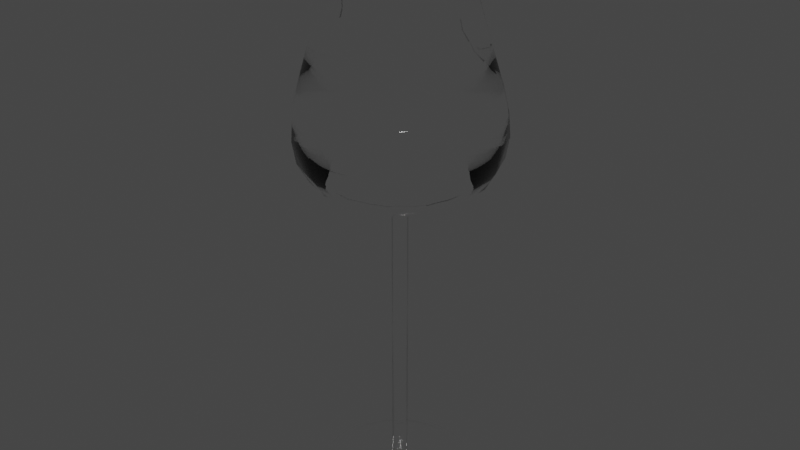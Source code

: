 # Source: glass10.blend  (saved by Blender 2.92.15; exported with 4.5.12 LTS)
import bpy
from mathutils import Matrix  # noqa: F401  (used for matrix-valued properties, if any)

bpy.ops.wm.read_factory_settings(use_empty=True)
scene = bpy.context.scene
scene.name = 'Scene'

# ---- collections
col_collection = bpy.data.collections.new('Collection'); scene.collection.children.link(col_collection)

# ---- materials (node trees are filled in below, after node groups)
mat_glass_007 = bpy.data.materials.new('Glass.007')
mat_glass_007.use_transparent_shadow = False
mat_glass_007.diffuse_color = (1.0, 1.0, 1.0, 1.0)
mat_glass_007.roughness = 0.0

# ---- material node trees
mat_glass_007.use_nodes = True; mat_glass_007.node_tree.nodes.clear()
_N = mat_glass_007.node_tree.nodes; _L = mat_glass_007.node_tree.links
n0 = _N.new('ShaderNodeBsdfPrincipled'); n0.name = 'Principled BSDF'; n0.location = (10, 300)
n0.distribution = 'GGX'
n0.subsurface_method = 'BURLEY'
n0.inputs[0].default_value = (1.0, 1.0, 1.0, 1.0)
n0.inputs[2].default_value = 0.0
n0.inputs[3].default_value = 1.45
n0.inputs[18].default_value = 1.0
n0.inputs[27].default_value = (0.0, 0.0, 0.0, 1.0)
n0.inputs[28].default_value = 1.0
n1 = _N.new('ShaderNodeOutputMaterial'); n1.name = 'Material Output'; n1.location = (300, 300)
n2 = _N.new('ShaderNodeNormalMap'); n2.name = 'Normal Map'; n2.location = (-300, -300)
n2.label = 'Normal/Map'
n2.inputs[0].default_value = 0.0
_L.new(n0.outputs[0], n1.inputs[0])
_L.new(n2.outputs[0], n0.inputs[5])
n1.is_active_output = True

# ---- world
world_world = bpy.data.worlds.new('World'); scene.world = world_world
world_world.use_nodes = True; world_world.node_tree.nodes.clear()
_N = world_world.node_tree.nodes; _L = world_world.node_tree.links
n0 = _N.new('ShaderNodeOutputWorld'); n0.name = 'World Output'; n0.location = (300, 300)
n1 = _N.new('ShaderNodeBackground'); n1.name = 'Background'; n1.location = (10, 300)
n1.inputs[0].default_value = (0.05088, 0.05088, 0.05088, 1.0)
_L.new(n1.outputs[0], n0.inputs[0])
n0.is_active_output = True
world_world.color = (0.05088, 0.05088, 0.05088)
world_world.use_sun_shadow = False
world_world.sun_shadow_jitter_overblur = 0.0

# ---- meshes
me_mesh_003 = bpy.data.meshes.new('Mesh.003')
me_mesh_003.from_pydata([(0.4822, -0.08598, -1.447), (0.8358, -0.1582, -1.333), (1.066, -0.2132, -1.156), (1.192, -0.253, -0.9285), (1.232, -0.2799, -0.6596), (1.205, -0.2961, -0.3597), (1.13, -0.3037, -0.0392), (1.027, -0.3049, 0.2916), (0.9127, -0.3019, 0.6223), (0.8077, -0.2969, 0.9427), (0.7302, -0.2921, 1.242), (0.759, -0.3143, 1.834), (0.7079, -0.2931, 1.683), (0.6996, -0.2897, 1.451), (0.4126, -0.264, -1.447), (0.7117, -0.466, -1.333), (0.9033, -0.6049, -1.156), (1.004, -0.6898, -0.9285), (1.031, -0.73, -0.6596), (0.9999, -0.7346, -0.3597), (0.928, -0.7131, -0.0392), (0.8317, -0.6745, 0.2916), (0.7277, -0.6282, 0.6223), (0.6326, -0.5834, 0.9427), (0.5629, -0.5493, 1.242), (0.5809, -0.5808, 1.834), (0.5418, -0.5417, 1.683), (0.5355, -0.5354, 1.451), (0.2802, -0.4018, -1.447), (0.4791, -0.7029, -1.333), (0.6031, -0.9045, -1.156), (0.6637, -1.022, -0.9285), (0.673, -1.069, -0.6596), (0.6426, -1.061, -0.3597), (0.5845, -1.014, -0.0392), (0.5103, -0.9415, 0.2916), (0.4319, -0.8589, 0.6223), (0.3612, -0.781, 0.9427), (0.3098, -0.7229, 1.242), (0.3144, -0.7589, 1.834), (0.2932, -0.7078, 1.683), (0.2898, -0.6996, 1.451), (0.1051, -0.4784, -1.447), (0.1737, -0.8328, -1.333), (0.211, -1.066, -1.156), (0.2223, -1.198, -0.9285), (0.2127, -1.245, -0.6596), (0.1876, -1.226, -0.3597), (0.152, -1.16, -0.0392), (0.1112, -1.065, 0.2916), (0.07037, -0.9588, 0.6223), (0.03478, -0.8598, 0.9427), (0.009608, -0.7864, 1.242), (6.54e-05, -0.8215, 1.834), (6.096e-05, -0.7661, 1.683), (6.013e-05, -0.7572, 1.451), (-0.08598, -0.4822, -1.447), (-0.1582, -0.8358, -1.333), (-0.2132, -1.066, -1.156), (-0.253, -1.192, -0.9285), (-0.2799, -1.232, -0.6596), (-0.2961, -1.205, -0.3597), (-0.3037, -1.13, -0.0392), (-0.3049, -1.027, 0.2916), (-0.3019, -0.9127, 0.6223), (-0.2969, -0.8077, 0.9427), (-0.2921, -0.7302, 1.242), (-0.3143, -0.759, 1.834), (-0.2931, -0.7078, 1.683), (-0.2897, -0.6996, 1.451), (-0.264, -0.4126, -1.447), (-0.466, -0.7116, -1.333), (-0.6049, -0.9033, -1.156), (-0.6898, -1.004, -0.9285), (-0.73, -1.031, -0.6596), (-0.7346, -0.9999, -0.3597), (-0.7131, -0.928, -0.0392), (-0.6745, -0.8317, 0.2916), (-0.6282, -0.7277, 0.6223), (-0.5834, -0.6326, 0.9427), (-0.5493, -0.5629, 1.242), (-0.5808, -0.5809, 1.834), (-0.5417, -0.5418, 1.683), (-0.5354, -0.5355, 1.451), (-0.4018, -0.2802, -1.447), (-0.7029, -0.4791, -1.333), (-0.9045, -0.6031, -1.156), (-1.022, -0.6637, -0.9285), (-1.069, -0.673, -0.6596), (-1.061, -0.6426, -0.3597), (-1.014, -0.5845, -0.0392), (-0.9415, -0.5103, 0.2916), (-0.8589, -0.4319, 0.6223), (-0.781, -0.3612, 0.9427), (-0.7229, -0.3098, 1.242), (-0.7589, -0.3144, 1.834), (-0.7078, -0.2932, 1.683), (-0.6996, -0.2898, 1.451), (-0.4784, -0.1051, -1.447), (-0.8328, -0.1737, -1.333), (-1.066, -0.211, -1.156), (-1.198, -0.2223, -0.9285), (-1.245, -0.2127, -0.6596), (-1.226, -0.1876, -0.3597), (-1.16, -0.152, -0.0392), (-1.065, -0.1112, 0.2916), (-0.9588, -0.07037, 0.6223), (-0.8598, -0.03478, 0.9427), (-0.7864, -0.009606, 1.242), (-0.8215, -6.336e-05, 1.834), (-0.7661, -5.893e-05, 1.683), (-0.7572, -5.811e-05, 1.451), (-0.4822, 0.08598, -1.447), (-0.8358, 0.1582, -1.333), (-1.066, 0.2132, -1.156), (-1.192, 0.253, -0.9285), (-1.232, 0.2799, -0.6596), (-1.205, 0.2961, -0.3597), (-1.13, 0.3037, -0.0392), (-1.027, 0.3049, 0.2916), (-0.9127, 0.3019, 0.6223), (-0.8077, 0.2969, 0.9427), (-0.7302, 0.2921, 1.242), (-0.759, 0.3143, 1.834), (-0.7078, 0.2931, 1.683), (-0.6996, 0.2897, 1.451), (-0.4126, 0.264, -1.447), (-0.7116, 0.466, -1.333), (-0.9033, 0.6049, -1.156), (-1.004, 0.6898, -0.9285), (-1.031, 0.73, -0.6596), (-0.9999, 0.7346, -0.3597), (-0.928, 0.7131, -0.0392), (-0.8317, 0.6745, 0.2916), (-0.7277, 0.6282, 0.6223), (-0.6326, 0.5834, 0.9427), (-0.5629, 0.5493, 1.242), (-0.5809, 0.5808, 1.834), (-0.5418, 0.5417, 1.683), (-0.5355, 0.5354, 1.451), (-0.2802, 0.4018, -1.447), (-0.4791, 0.7029, -1.333), (-0.6031, 0.9045, -1.156), (-0.6637, 1.022, -0.9285), (-0.673, 1.069, -0.6596), (-0.6426, 1.061, -0.3597), (-0.5845, 1.014, -0.0392), (-0.5103, 0.9415, 0.2916), (-0.4319, 0.8589, 0.6223), (-0.3612, 0.781, 0.9427), (-0.3098, 0.7229, 1.242), (-0.3144, 0.7589, 1.834), (-0.2932, 0.7078, 1.683), (-0.2898, 0.6996, 1.451), (-0.1051, 0.4784, -1.447), (-0.1737, 0.8328, -1.333), (-0.211, 1.066, -1.156), (-0.2223, 1.198, -0.9285), (-0.2127, 1.245, -0.6596), (-0.1876, 1.227, -0.3597), (-0.152, 1.16, -0.0392), (-0.1112, 1.065, 0.2916), (-0.07037, 0.9588, 0.6223), (-0.03478, 0.8598, 0.9427), (-0.009607, 0.7864, 1.242), (-6.353e-05, 0.8215, 1.834), (-5.913e-05, 0.7661, 1.683), (-5.83e-05, 0.7572, 1.451), (0.08598, 0.4822, -1.447), (0.1582, 0.8358, -1.333), (0.2132, 1.066, -1.156), (0.253, 1.192, -0.9285), (0.2799, 1.232, -0.6596), (0.2961, 1.205, -0.3597), (0.3037, 1.13, -0.0392), (0.3049, 1.027, 0.2916), (0.3019, 0.9127, 0.6223), (0.2969, 0.8077, 0.9427), (0.2921, 0.7302, 1.242), (0.3143, 0.759, 1.834), (0.2931, 0.7079, 1.683), (0.2897, 0.6996, 1.451), (-0.01056, -0.01048, -1.489), (0.264, 0.4126, -1.447), (0.466, 0.7117, -1.333), (0.6049, 0.9033, -1.156), (0.6898, 1.004, -0.9285), (0.73, 1.031, -0.6596), (0.7346, 0.9999, -0.3597), (0.7131, 0.928, -0.0392), (0.6745, 0.8317, 0.2916), (0.6282, 0.7277, 0.6223), (0.5834, 0.6326, 0.9427), (0.5493, 0.5629, 1.242), (0.5808, 0.5809, 1.834), (0.5417, 0.5418, 1.683), (0.5354, 0.5355, 1.451), (0.4018, 0.2802, -1.447), (0.7029, 0.4791, -1.333), (0.9045, 0.6031, -1.156), (1.022, 0.6637, -0.9286), (1.069, 0.673, -0.6596), (1.061, 0.6426, -0.3597), (1.014, 0.5845, -0.0392), (0.9415, 0.5103, 0.2916), (0.8589, 0.4319, 0.6223), (0.781, 0.3612, 0.9427), (0.7229, 0.3098, 1.242), (0.7589, 0.3144, 1.834), (0.7078, 0.2932, 1.683), (0.6996, 0.2898, 1.451), (0.4784, 0.1051, -1.447), (0.8328, 0.1737, -1.333), (1.066, 0.211, -1.156), (1.198, 0.2223, -0.9286), (1.245, 0.2127, -0.6596), (1.227, 0.1876, -0.3597), (1.16, 0.152, -0.0392), (1.065, 0.1112, 0.2916), (0.9588, 0.07037, 0.6223), (0.8598, 0.03478, 0.9427), (0.7864, 0.009608, 1.242), (0.8215, 6.533e-05, 1.834), (0.7661, 6.091e-05, 1.683), (0.7572, 6.011e-05, 1.451), (0.659, -0.1221, -1.39), (0.9509, -0.1857, -1.244), (1.129, -0.2331, -1.042), (1.212, -0.2665, -0.7941), (1.218, -0.288, -0.5096), (1.168, -0.2999, -0.1994), (1.078, -0.3043, 0.1262), (0.9696, -0.3034, 0.4569), (0.8602, -0.2994, 0.7825), (0.7689, -0.2945, 1.093), (0.5621, -0.365, -1.39), (0.8075, -0.5355, -1.244), (0.9537, -0.6474, -1.042), (1.017, -0.7099, -0.7941), (1.015, -0.7323, -0.5096), (0.9639, -0.7239, -0.1994), (0.8799, -0.6938, 0.1262), (0.7797, -0.6514, 0.4569), (0.6801, -0.6058, 0.7825), (0.5977, -0.5663, 1.093), (1.102, -0.5154, -0.3597), (1.131, -0.5049, -0.6596), (0.6176, -0.4126, 1.451), (0.6699, -0.4476, 1.834), (1.029, -0.5084, -0.0392), (0.9291, -0.4897, 0.2916), (0.4474, -0.175, -1.447), (0.8202, -0.465, 0.6223), (0.7737, -0.3121, -1.333), (0.7201, -0.4401, 0.9427), (0.9847, -0.409, -1.156), (0.6248, -0.4174, 1.683), (0.6465, -0.4207, 1.242), (1.098, -0.4714, -0.9285), (0.3797, -0.5523, -1.39), (0.5411, -0.8037, -1.244), (0.6334, -0.963, -1.042), (0.6684, -1.045, -0.7941), (0.6578, -1.065, -0.5096), (0.6136, -1.038, -0.1994), (0.5474, -0.9777, 0.1262), (0.4711, -0.9002, 0.4569), (0.3965, -0.82, 0.7825), (0.3355, -0.752, 1.093), (0.3464, -0.3329, -1.447), (0.5798, -0.7435, 0.6223), (0.671, -0.808, 0.2916), (0.5954, -0.5845, -1.333), (0.4969, -0.6822, 0.9427), (0.7532, -0.7547, -1.156), (0.4175, -0.6248, 1.683), (0.4363, -0.6361, 1.242), (0.8339, -0.8557, -0.9285), (0.8519, -0.8994, -0.6596), (0.4127, -0.6175, 1.451), (0.8213, -0.898, -0.3597), (0.4477, -0.6699, 1.834), (0.7562, -0.8635, -0.0392), (0.1394, -0.6556, -1.39), (0.1923, -0.9496, -1.244), (0.2166, -1.132, -1.042), (0.2175, -1.221, -0.7941), (0.2001, -1.236, -0.5096), (0.1698, -1.193, -0.1994), (0.1316, -1.113, 0.1262), (0.09077, -1.012, 0.4569), (0.05258, -0.9093, 0.7825), (0.0222, -0.8231, 1.093), (0.443, -1.11, -0.9285), (0.407, -0.9855, -1.156), (0.1467, -0.737, 1.683), (0.1597, -0.7546, 1.242), (0.4429, -1.157, -0.6596), (0.1449, -0.7284, 1.451), (0.4151, -1.144, -0.3597), (0.1572, -0.7902, 1.834), (0.3682, -1.087, -0.0392), (0.3107, -1.003, 0.2916), (0.1926, -0.4401, -1.447), (0.2511, -0.9088, 0.6223), (0.3264, -0.7678, -1.333), (0.198, -0.8204, 0.9427), (-0.1221, -0.659, -1.39), (-0.1857, -0.9509, -1.244), (-0.2331, -1.129, -1.042), (-0.2665, -1.212, -0.7941), (-0.288, -1.218, -0.5096), (-0.2999, -1.168, -0.1994), (-0.3043, -1.078, 0.1262), (-0.3034, -0.9696, 0.4569), (-0.2994, -0.8602, 0.7825), (-0.2945, -0.7689, 1.093), (-0.1571, -0.7902, 1.834), (-0.07585, -1.145, -0.0392), (-0.05426, -1.216, -0.3597), (-0.09686, -1.046, 0.2916), (0.009557, -0.4803, -1.447), (-0.1158, -0.9358, 0.6223), (0.00772, -0.8343, -1.333), (-0.1311, -0.8337, 0.9427), (-0.001092, -1.066, -1.156), (-0.1465, -0.737, 1.683), (-0.1412, -0.7583, 1.242), (-0.01537, -1.195, -0.9285), (-0.03359, -1.238, -0.6596), (-0.1448, -0.7284, 1.451), (-0.365, -0.5621, -1.39), (-0.5355, -0.8075, -1.244), (-0.6474, -0.9537, -1.042), (-0.7099, -1.017, -0.7941), (-0.7323, -1.015, -0.5096), (-0.7239, -0.9639, -0.1994), (-0.6938, -0.8799, 0.1262), (-0.6514, -0.7797, 0.4569), (-0.6058, -0.6801, 0.7825), (-0.5663, -0.5977, 1.093), (-0.3121, -0.7737, -1.333), (-0.175, -0.4474, -1.447), (-0.4401, -0.7201, 0.9427), (-0.4651, -0.8202, 0.6223), (-0.409, -0.9847, -1.156), (-0.4174, -0.6248, 1.683), (-0.4207, -0.6465, 1.242), (-0.4714, -1.098, -0.9285), (-0.5049, -1.131, -0.6596), (-0.4126, -0.6176, 1.451), (-0.5154, -1.102, -0.3597), (-0.4476, -0.6699, 1.834), (-0.5084, -1.029, -0.0392), (-0.4897, -0.9291, 0.2916), (-0.5523, -0.3797, -1.39), (-0.8037, -0.5411, -1.244), (-0.963, -0.6334, -1.042), (-1.045, -0.6684, -0.7941), (-1.065, -0.6578, -0.5096), (-1.038, -0.6136, -0.1994), (-0.9777, -0.5474, 0.1262), (-0.9002, -0.4711, 0.4569), (-0.82, -0.3965, 0.7825), (-0.752, -0.3355, 1.093), (-0.8994, -0.8519, -0.6596), (-0.8557, -0.8339, -0.9285), (-0.6175, -0.4127, 1.451), (-0.898, -0.8213, -0.3597), (-0.6699, -0.4477, 1.834), (-0.8635, -0.7562, -0.0392), (-0.808, -0.671, 0.2916), (-0.3329, -0.3464, -1.447), (-0.7435, -0.5798, 0.6223), (-0.5845, -0.5954, -1.333), (-0.6822, -0.4969, 0.9427), (-0.7547, -0.7532, -1.156), (-0.6248, -0.4175, 1.683), (-0.6361, -0.4363, 1.242), (-0.6556, -0.1394, -1.39), (-0.9496, -0.1923, -1.244), (-1.132, -0.2166, -1.042), (-1.221, -0.2175, -0.7941), (-1.236, -0.2001, -0.5096), (-1.193, -0.1698, -0.1994), (-1.113, -0.1316, 0.1262), (-1.012, -0.09077, 0.4569), (-0.9093, -0.05258, 0.7825), (-0.8231, -0.02219, 1.093), (-0.7902, -0.1572, 1.834), (-1.003, -0.3107, 0.2916), (-1.087, -0.3682, -0.0392), (-0.4401, -0.1926, -1.447), (-0.9088, -0.2511, 0.6223), (-0.7678, -0.3264, -1.333), (-0.8204, -0.198, 0.9427), (-0.9855, -0.407, -1.156), (-0.737, -0.1467, 1.683), (-0.7546, -0.1597, 1.242), (-1.11, -0.443, -0.9285), (-1.157, -0.4429, -0.6596), (-0.7284, -0.1449, 1.451), (-1.144, -0.4151, -0.3597), (-0.659, 0.1221, -1.39), (-0.9509, 0.1857, -1.244), (-1.129, 0.2331, -1.042), (-1.212, 0.2665, -0.7941), (-1.218, 0.288, -0.5096), (-1.168, 0.2999, -0.1994), (-1.078, 0.3043, 0.1262), (-0.9696, 0.3034, 0.4569), (-0.8602, 0.2994, 0.7825), (-0.7689, 0.2945, 1.093), (-1.066, 0.001094, -1.156), (-0.8343, -0.007718, -1.333), (-0.737, 0.1465, 1.683), (-0.7583, 0.1412, 1.242), (-0.8337, 0.1311, 0.9427), (-1.195, 0.01537, -0.9285), (-1.238, 0.0336, -0.6596), (-0.7284, 0.1448, 1.451), (-1.216, 0.05426, -0.3597), (-0.7902, 0.1571, 1.834), (-1.145, 0.07585, -0.0392), (-1.046, 0.09686, 0.2916), (-0.4803, -0.009555, -1.447), (-0.9358, 0.1158, 0.6223), (-0.5621, 0.365, -1.39), (-0.8075, 0.5355, -1.244), (-0.9537, 0.6474, -1.042), (-1.017, 0.7099, -0.7941), (-1.015, 0.7323, -0.5096), (-0.9639, 0.7239, -0.1994), (-0.8799, 0.6938, 0.1262), (-0.7797, 0.6514, 0.4569), (-0.6801, 0.6058, 0.7825), (-0.5977, 0.5663, 1.093), (-1.102, 0.5154, -0.3597), (-1.131, 0.5049, -0.6596), (-0.6176, 0.4126, 1.451), (-0.6699, 0.4476, 1.834), (-1.029, 0.5084, -0.0392), (-0.9291, 0.4897, 0.2916), (-0.4474, 0.175, -1.447), (-0.8202, 0.4651, 0.6223), (-0.7737, 0.3121, -1.333), (-0.7201, 0.4401, 0.9427), (-0.9847, 0.409, -1.156), (-0.6248, 0.4174, 1.683), (-0.6465, 0.4207, 1.242), (-1.098, 0.4714, -0.9285), (-0.3797, 0.5523, -1.39), (-0.5411, 0.8037, -1.244), (-0.6334, 0.9631, -1.042), (-0.6684, 1.045, -0.7941), (-0.6578, 1.065, -0.5096), (-0.6136, 1.038, -0.1994), (-0.5474, 0.9777, 0.1262), (-0.4711, 0.9002, 0.4569), (-0.3965, 0.82, 0.7825), (-0.3355, 0.752, 1.093), (-0.5798, 0.7435, 0.6223), (-0.671, 0.808, 0.2916), (-0.5954, 0.5845, -1.333), (-0.3464, 0.3329, -1.447), (-0.4969, 0.6822, 0.9427), (-0.7532, 0.7547, -1.156), (-0.4175, 0.6248, 1.683), (-0.4363, 0.6361, 1.242), (-0.8339, 0.8557, -0.9285), (-0.8519, 0.8994, -0.6596), (-0.4127, 0.6175, 1.451), (-0.8213, 0.898, -0.3597), (-0.4477, 0.6699, 1.834), (-0.7562, 0.8635, -0.0392), (-0.1394, 0.6556, -1.39), (-0.1923, 0.9496, -1.244), (-0.2166, 1.132, -1.042), (-0.2175, 1.221, -0.7941), (-0.2001, 1.236, -0.5096), (-0.1698, 1.193, -0.1994), (-0.1316, 1.113, 0.1262), (-0.09077, 1.012, 0.4569), (-0.05258, 0.9093, 0.7825), (-0.02219, 0.8231, 1.093), (-0.443, 1.11, -0.9285), (-0.407, 0.9855, -1.156), (-0.1467, 0.737, 1.683), (-0.1597, 0.7546, 1.242), (-0.4429, 1.157, -0.6596), (-0.1449, 0.7284, 1.451), (-0.4151, 1.144, -0.3597), (-0.1572, 0.7902, 1.834), (-0.3682, 1.087, -0.0392), (-0.3107, 1.003, 0.2916), (-0.1926, 0.4401, -1.447), (-0.2511, 0.9088, 0.6223), (-0.3264, 0.7678, -1.333), (-0.198, 0.8204, 0.9427), (0.1221, 0.659, -1.39), (0.1857, 0.9509, -1.244), (0.2331, 1.129, -1.042), (0.2665, 1.212, -0.7941), (0.288, 1.218, -0.5096), (0.2999, 1.168, -0.1994), (0.3043, 1.078, 0.1262), (0.3034, 0.9696, 0.4569), (0.2994, 0.8602, 0.7825), (0.2945, 0.7689, 1.093), (0.07585, 1.145, -0.0392), (0.05426, 1.216, -0.3597), (0.1571, 0.7902, 1.834), (0.09686, 1.046, 0.2916), (-0.009555, 0.4803, -1.447), (0.1158, 0.9358, 0.6223), (-0.007718, 0.8343, -1.333), (0.1311, 0.8337, 0.9427), (0.001094, 1.066, -1.156), (0.1465, 0.737, 1.683), (0.1412, 0.7583, 1.242), (0.01537, 1.195, -0.9285), (0.0336, 1.238, -0.6596), (0.1448, 0.7284, 1.451), (0.1267, 0.2011, -1.468), (0.365, 0.5621, -1.39), (0.5355, 0.8075, -1.244), (0.6474, 0.9537, -1.042), (0.7099, 1.017, -0.7941), (0.7323, 1.015, -0.5096), (0.7239, 0.9639, -0.1994), (0.6938, 0.8799, 0.1262), (0.6514, 0.7797, 0.4569), (0.6058, 0.6801, 0.7825), (0.5663, 0.5977, 1.093), (0.4401, 0.7201, 0.9427), (0.4651, 0.8202, 0.6223), (0.409, 0.9847, -1.156), (0.3121, 0.7737, -1.333), (0.4174, 0.6248, 1.683), (0.4207, 0.6465, 1.242), (0.4714, 1.098, -0.9285), (0.5049, 1.131, -0.6596), (0.4126, 0.6176, 1.451), (0.5154, 1.102, -0.3597), (0.4476, 0.6699, 1.834), (0.5084, 1.029, -0.0392), (0.4897, 0.9291, 0.2916), (0.175, 0.4474, -1.447), (0.5523, 0.3797, -1.39), (0.8037, 0.5411, -1.244), (0.9631, 0.6334, -1.042), (1.045, 0.6684, -0.7941), (1.065, 0.6578, -0.5096), (1.038, 0.6136, -0.1994), (0.9777, 0.5474, 0.1262), (0.9002, 0.4711, 0.4569), (0.82, 0.3965, 0.7825), (0.752, 0.3355, 1.093), (0.8994, 0.8519, -0.6596), (0.8557, 0.8339, -0.9286), (0.6175, 0.4127, 1.451), (0.898, 0.8213, -0.3597), (0.6699, 0.4477, 1.834), (0.8635, 0.7562, -0.0392), (0.808, 0.671, 0.2916), (0.3329, 0.3464, -1.447), (0.7435, 0.5798, 0.6223), (0.5845, 0.5954, -1.333), (0.6822, 0.4969, 0.9427), (0.7547, 0.7532, -1.156), (0.6248, 0.4175, 1.683), (0.6361, 0.4363, 1.242), (0.6556, 0.1394, -1.39), (0.9496, 0.1923, -1.244), (1.132, 0.2166, -1.042), (1.221, 0.2175, -0.7941), (1.236, 0.2001, -0.5096), (1.193, 0.1698, -0.1994), (1.113, 0.1316, 0.1262), (1.012, 0.09077, 0.4569), (0.9093, 0.05258, 0.7825), (0.8231, 0.0222, 1.093), (1.003, 0.3107, 0.2916), (1.087, 0.3682, -0.0392), (0.4401, 0.1926, -1.447), (0.9088, 0.2511, 0.6223), (0.7678, 0.3264, -1.333), (0.8204, 0.198, 0.9427), (0.9855, 0.407, -1.156), (0.737, 0.1467, 1.683), (0.7546, 0.1597, 1.242), (1.11, 0.443, -0.9286), (1.157, 0.4429, -0.6596), (0.7284, 0.1449, 1.451), (1.144, 0.4151, -0.3597), (0.7902, 0.1572, 1.834), (0.7902, -0.1571, 1.834), (1.046, -0.09686, 0.2916), (1.145, -0.07585, -0.0392), (0.4803, 0.009557, -1.447), (0.9358, -0.1158, 0.6223), (0.8343, 0.00772, -1.333), (0.8337, -0.1311, 0.9427), (1.066, -0.001092, -1.156), (0.737, -0.1465, 1.683), (0.7583, -0.1412, 1.242), (1.195, -0.01537, -0.9285), (1.238, -0.03359, -0.6596), (0.7284, -0.1448, 1.451), (1.216, -0.05426, -0.3597), (0.2358, -0.04823, -1.468), (0.7149, -0.2909, 1.347), (0.6987, -0.2893, 1.618), (0.7346, -0.3042, 1.758), (0.201, -0.1372, -1.468), (0.5492, -0.5423, 1.347), (0.5348, -0.5347, 1.618), (0.5622, -0.5621, 1.758), (0.1348, -0.2061, -1.468), (0.3043, -0.7345, 1.758), (0.2895, -0.6986, 1.618), (0.04727, -0.2444, -1.468), (6.327e-05, -0.7951, 1.758), (6.012e-05, -0.7562, 1.618), (-0.04827, -0.2463, -1.468), (-0.3042, -0.7346, 1.758), (-0.2893, -0.6987, 1.618), (-0.1373, -0.2115, -1.468), (-0.5621, -0.5622, 1.758), (-0.5347, -0.5348, 1.618), (-0.2062, -0.1453, -1.468), (-0.7345, -0.3043, 1.758), (-0.6986, -0.2895, 1.618), (-0.2445, -0.05778, -1.468), (-0.7951, -6.124e-05, 1.758), (-0.7562, -5.81e-05, 1.618), (-0.2464, 0.03775, -1.468), (-0.7149, 0.2909, 1.347), (-0.6987, 0.2893, 1.618), (-0.7346, 0.3042, 1.758), (-0.2116, 0.1267, -1.468), (-0.5622, 0.5621, 1.758), (-0.5348, 0.5347, 1.618), (-0.1454, 0.1956, -1.468), (-0.3043, 0.7345, 1.758), (-0.2895, 0.6987, 1.618), (-0.05783, 0.234, -1.468), (-6.142e-05, 0.7951, 1.758), (-5.829e-05, 0.7562, 1.618), (0.03771, 0.2359, -1.468), (0.3042, 0.7346, 1.758), (0.2893, 0.6987, 1.618), (0.5621, 0.5622, 1.758), (0.5347, 0.5348, 1.618), (0.1956, 0.1348, -1.468), (0.7112, 0.2998, 1.347), (0.6987, 0.2895, 1.618), (0.7345, 0.3043, 1.758), (0.2339, 0.04731, -1.468), (0.7718, 0.004834, 1.347), (0.7562, 6.009e-05, 1.618), (0.7951, 6.322e-05, 1.758), (0.2998, -0.7112, 1.347), (0.004834, -0.7718, 1.347), (-0.2909, -0.7149, 1.347), (-0.5423, -0.5492, 1.347), (-0.7112, -0.2998, 1.347), (-0.7718, -0.004832, 1.347), (-0.5492, 0.5423, 1.347), (-0.2998, 0.7112, 1.347), (-0.004832, 0.7718, 1.347), (0.2909, 0.7149, 1.347), (0.5423, 0.5492, 1.347), (0.6268, 0.4245, 1.347), (0.4166, 0.632, 1.347), (0.143, 0.7434, 1.347), (-0.1523, 0.7415, 1.347), (-0.4245, 0.6268, 1.347), (-0.632, 0.4166, 1.347), (-0.7434, 0.143, 1.347), (-0.7415, -0.1523, 1.347), (-0.6268, -0.4245, 1.347), (-0.4166, -0.632, 1.347), (-0.143, -0.7434, 1.347), (0.1523, -0.7415, 1.347), (0.4245, -0.6268, 1.347), (0.7434, -0.143, 1.347), (0.7275, -0.1446, 1.618), (0.7648, -0.1521, 1.758), (0.7415, 0.1523, 1.347), (0.7274, 0.1448, 1.618), (0.7648, 0.1522, 1.758), (0.6167, 0.4121, 1.618), (0.6483, 0.4333, 1.758), (0.412, 0.6167, 1.618), (0.4332, 0.6484, 1.758), (0.1446, 0.7275, 1.618), (0.1521, 0.7648, 1.758), (-0.1522, 0.7648, 1.758), (-0.1448, 0.7274, 1.618), (-0.4121, 0.6167, 1.618), (-0.4333, 0.6483, 1.758), (-0.6167, 0.412, 1.618), (-0.6484, 0.4332, 1.758), (-0.7648, 0.1521, 1.758), (-0.7275, 0.1446, 1.618), (-0.7274, -0.1448, 1.618), (-0.7648, -0.1522, 1.758), (-0.6167, -0.4121, 1.618), (-0.6483, -0.4333, 1.758), (-0.412, -0.6167, 1.618), (-0.4332, -0.6484, 1.758), (-0.1446, -0.7275, 1.618), (-0.1521, -0.7648, 1.758), (0.1522, -0.7648, 1.758), (0.1448, -0.7274, 1.618), (0.4121, -0.6167, 1.618), (0.4333, -0.6483, 1.758), (0.632, -0.4166, 1.347), (0.6484, -0.4332, 1.758), (0.6167, -0.412, 1.618), (1.181, -0.06505, -0.1994), (1.227, -0.04393, -0.5096), (1.217, -0.02448, -0.7941), (1.13, -0.00823, -1.042), (0.796, -0.1361, 1.093), (0.9503, 0.003314, -1.244), (0.8847, -0.1234, 0.7825), (0.6573, 0.008639, -1.39), (0.9908, -0.1063, 0.4569), (1.096, -0.08635, 0.1262), (1.116, 0.3917, -0.1994), (1.15, 0.429, -0.5096), (1.133, 0.4429, -0.7941), (1.048, 0.425, -1.042), (0.7875, 0.1788, 1.093), (0.8767, 0.3667, -1.244), (0.8646, 0.2246, 0.7825), (0.604, 0.2595, -1.39), (0.9561, 0.2809, 0.4569), (1.045, 0.3395, 0.1262), (0.8052, 0.7936, -1.042), (0.6591, 0.4666, 1.093), (0.6696, 0.6743, -1.244), (0.7129, 0.5383, 0.7825), (0.4587, 0.4709, -1.39), (0.7758, 0.6254, 0.4569), (0.8358, 0.7136, 0.1262), (0.8808, 0.7888, -0.1994), (0.8987, 0.8366, -0.5096), (0.8775, 0.8429, -0.7941), (0.2436, 0.6106, -1.39), (0.4774, 0.8747, 0.4569), (0.499, 0.9791, 0.1262), (0.5119, 1.066, -0.1994), (0.5102, 1.117, -0.5096), (0.4882, 1.115, -0.7941), (0.4402, 1.041, -1.042), (0.4304, 0.6833, 1.093), (0.3606, 0.8792, -1.244), (0.4526, 0.7702, 0.7825), (0.04393, 1.227, -0.5096), (0.02448, 1.217, -0.7941), (0.008232, 1.13, -1.042), (0.1361, 0.796, 1.093), (-0.003312, 0.9503, -1.244), (0.1234, 0.8847, 0.7825), (-0.008637, 0.6573, -1.39), (0.1063, 0.9908, 0.4569), (0.08636, 1.096, 0.1262), (0.06506, 1.181, -0.1994), (-0.1788, 0.7875, 1.093), (-0.3667, 0.8767, -1.244), (-0.2246, 0.8646, 0.7825), (-0.2595, 0.604, -1.39), (-0.2809, 0.9561, 0.4569), (-0.3395, 1.045, 0.1262), (-0.3917, 1.116, -0.1994), (-0.429, 1.15, -0.5096), (-0.4429, 1.133, -0.7941), (-0.425, 1.048, -1.042), (-0.7136, 0.8358, 0.1262), (-0.7887, 0.8808, -0.1994), (-0.8366, 0.8987, -0.5096), (-0.8429, 0.8775, -0.7941), (-0.7936, 0.8052, -1.042), (-0.4666, 0.6591, 1.093), (-0.6743, 0.6696, -1.244), (-0.5383, 0.7129, 0.7825), (-0.4709, 0.4587, -1.39), (-0.6254, 0.7758, 0.4569), (-1.115, 0.4882, -0.7941), (-1.041, 0.4402, -1.042), (-0.6833, 0.4304, 1.093), (-0.8792, 0.3606, -1.244), (-0.7702, 0.4526, 0.7825), (-0.6106, 0.2436, -1.39), (-0.8747, 0.4774, 0.4569), (-0.9791, 0.499, 0.1262), (-1.066, 0.5119, -0.1994), (-1.117, 0.5102, -0.5096), (-0.8847, 0.1234, 0.7825), (-0.6573, -0.008636, -1.39), (-0.9908, 0.1063, 0.4569), (-1.096, 0.08636, 0.1262), (-1.181, 0.06506, -0.1994), (-1.227, 0.04393, -0.5096), (-1.217, 0.02448, -0.7941), (-1.13, 0.008232, -1.042), (-0.796, 0.1361, 1.093), (-0.9503, -0.003312, -1.244), (-1.116, -0.3917, -0.1994), (-1.15, -0.429, -0.5096), (-1.133, -0.4429, -0.7941), (-1.048, -0.425, -1.042), (-0.7875, -0.1788, 1.093), (-0.8767, -0.3667, -1.244), (-0.8646, -0.2246, 0.7825), (-0.604, -0.2595, -1.39), (-0.9561, -0.2809, 0.4569), (-1.045, -0.3395, 0.1262), (-0.8052, -0.7936, -1.042), (-0.6591, -0.4666, 1.093), (-0.6696, -0.6743, -1.244), (-0.7129, -0.5383, 0.7825), (-0.4587, -0.4709, -1.39), (-0.7758, -0.6254, 0.4569), (-0.8357, -0.7136, 0.1262), (-0.8808, -0.7887, -0.1994), (-0.8987, -0.8366, -0.5096), (-0.8775, -0.8429, -0.7941), (-0.4774, -0.8747, 0.4569), (-0.499, -0.9791, 0.1262), (-0.5119, -1.066, -0.1994), (-0.5102, -1.117, -0.5096), (-0.4882, -1.115, -0.7941), (-0.4402, -1.041, -1.042), (-0.4304, -0.6833, 1.093), (-0.3606, -0.8792, -1.244), (-0.4526, -0.7702, 0.7825), (-0.2436, -0.6106, -1.39), (-0.04393, -1.227, -0.5096), (-0.02448, -1.217, -0.7941), (-0.00823, -1.13, -1.042), (-0.1361, -0.796, 1.093), (0.003314, -0.9503, -1.244), (-0.1234, -0.8847, 0.7825), (0.008638, -0.6573, -1.39), (-0.1063, -0.9908, 0.4569), (-0.08635, -1.096, 0.1262), (-0.06505, -1.181, -0.1994), (0.1788, -0.7875, 1.093), (0.3667, -0.8767, -1.244), (0.2246, -0.8646, 0.7825), (0.2595, -0.604, -1.39), (0.2809, -0.9561, 0.4569), (0.3395, -1.045, 0.1262), (0.3917, -1.116, -0.1994), (0.429, -1.15, -0.5096), (0.4429, -1.133, -0.7941), (0.425, -1.048, -1.042), (0.7136, -0.8357, 0.1262), (0.7888, -0.8808, -0.1994), (0.8366, -0.8987, -0.5096), (0.8429, -0.8775, -0.7941), (0.7936, -0.8052, -1.042), (0.4666, -0.6591, 1.093), (0.6743, -0.6696, -1.244), (0.5383, -0.7129, 0.7825), (0.4709, -0.4587, -1.39), (0.6254, -0.7758, 0.4569), (1.115, -0.4882, -0.7941), (1.041, -0.4402, -1.042), (0.6833, -0.4304, 1.093), (0.8792, -0.3606, -1.244), (0.7702, -0.4526, 0.7825), (0.6106, -0.2436, -1.39), (0.8747, -0.4774, 0.4569), (0.9791, -0.499, 0.1262), (1.066, -0.5119, -0.1994), (1.117, -0.5102, -0.5096), (-0.04958, 1.006, -5.572), (-0.04958, 0.8907, -5.435), (0.1455, 0.9864, -5.572), (0.1231, 0.8737, -5.435), (0.3331, 0.9295, -5.572), (0.2891, 0.8233, -5.435), (0.506, 0.8371, -5.572), (0.4421, 0.7415, -5.435), (0.6575, 0.7127, -5.572), (0.5763, 0.6314, -5.435), (0.7819, 0.5612, -5.572), (0.6863, 0.4973, -5.435), (0.8743, 0.3883, -5.572), (0.7681, 0.3443, -5.435), (0.9312, 0.2007, -5.572), (0.8185, 0.1783, -5.435), (0.9504, 0.005597, -5.572), (0.8355, 0.005597, -5.435), (0.9312, -0.1895, -5.572), (0.8185, -0.1671, -5.435), (0.8743, -0.3771, -5.572), (0.7681, -0.3331, -5.435), (0.7819, -0.55, -5.572), (0.6863, -0.4861, -5.435), (0.6575, -0.7015, -5.572), (0.5763, -0.6202, -5.435), (0.506, -0.8259, -5.572), (0.4421, -0.7303, -5.435), (0.3331, -0.9183, -5.572), (0.2891, -0.8121, -5.435), (0.1455, -0.9752, -5.572), (0.1231, -0.8625, -5.435), (-0.04958, -0.9944, -5.572), (-0.04958, -0.8795, -5.435), (-0.2447, -0.9752, -5.572), (-0.2222, -0.8625, -5.435), (-0.4323, -0.9183, -5.572), (-0.3883, -0.8121, -5.435), (-0.6051, -0.8259, -5.572), (-0.5413, -0.7303, -5.435), (-0.7567, -0.7015, -5.572), (-0.6754, -0.6202, -5.435), (-0.881, -0.55, -5.572), (-0.7855, -0.4861, -5.435), (-0.9735, -0.3771, -5.572), (-0.8673, -0.3331, -5.435), (-1.03, -0.1895, -5.572), (-0.9176, -0.1671, -5.435), (-1.05, 0.005598, -5.572), (-0.9346, 0.005598, -5.435), (-1.03, 0.2007, -5.572), (-0.9176, 0.1783, -5.435), (-0.9735, 0.3883, -5.572), (-0.8673, 0.3443, -5.435), (-0.881, 0.5612, -5.572), (-0.7855, 0.4973, -5.435), (-0.7567, 0.7127, -5.572), (-0.6754, 0.6314, -5.435), (-0.6051, 0.8371, -5.572), (-0.5413, 0.7415, -5.435), (-0.4323, 0.9295, -5.572), (-0.3883, 0.8233, -5.435), (-0.2447, 0.9864, -5.572), (-0.2222, 0.8737, -5.435), (0.1455, 0.9864, -5.484), (-0.04958, 1.006, -5.484), (0.3331, 0.9295, -5.484), (0.506, 0.8371, -5.484), (0.6575, 0.7127, -5.484), (0.7819, 0.5612, -5.484), (0.8743, 0.3883, -5.484), (0.9312, 0.2007, -5.484), (0.9504, 0.005597, -5.484), (0.9312, -0.1895, -5.484), (0.8743, -0.3771, -5.484), (0.7819, -0.55, -5.484), (0.6575, -0.7015, -5.484), (0.506, -0.8259, -5.484), (0.3331, -0.9183, -5.484), (0.1455, -0.9752, -5.484), (-0.04958, -0.9944, -5.484), (-0.2447, -0.9752, -5.484), (-0.4323, -0.9183, -5.484), (-0.6051, -0.8259, -5.484), (-0.7567, -0.7015, -5.484), (-0.881, -0.55, -5.484), (-0.9735, -0.3771, -5.484), (-1.03, -0.1895, -5.484), (-1.05, 0.005598, -5.484), (-1.03, 0.2007, -5.484), (-0.9735, 0.3883, -5.484), (-0.881, 0.5612, -5.484), (-0.7567, 0.7127, -5.484), (-0.6051, 0.8371, -5.484), (-0.4323, 0.9295, -5.484), (-0.2447, 0.9864, -5.484), (7.215e-10, 0.1, -5.478), (7.215e-10, 0.1, -1.478), (0.01951, 0.09808, -5.478), (0.01951, 0.09808, -1.478), (0.03827, 0.09239, -5.478), (0.03827, 0.09239, -1.478), (0.05556, 0.08315, -5.478), (0.05556, 0.08315, -1.478), (0.07071, 0.07071, -5.478), (0.07071, 0.07071, -1.478), (0.08315, 0.05556, -5.478), (0.08315, 0.05556, -1.478), (0.09239, 0.03827, -5.478), (0.09239, 0.03827, -1.478), (0.09808, 0.01951, -5.478), (0.09808, 0.01951, -1.478), (0.1, 1.112e-06, -5.478), (0.1, 1.112e-06, -1.478), (0.09808, -0.01951, -5.478), (0.09808, -0.01951, -1.478), (0.09239, -0.03827, -5.478), (0.09239, -0.03827, -1.478), (0.08315, -0.05556, -5.478), (0.08315, -0.05556, -1.478), (0.07071, -0.07071, -5.478), (0.07071, -0.07071, -1.478), (0.05556, -0.08315, -5.478), (0.05556, -0.08315, -1.478), (0.03827, -0.09239, -5.478), (0.03827, -0.09239, -1.478), (0.01951, -0.09808, -5.478), (0.01951, -0.09808, -1.478), (-3.186e-08, -0.1, -5.478), (-3.186e-08, -0.1, -1.478), (-0.01951, -0.09808, -5.478), (-0.01951, -0.09808, -1.478), (-0.03827, -0.09239, -5.478), (-0.03827, -0.09239, -1.478), (-0.05556, -0.08315, -5.478), (-0.05556, -0.08315, -1.478), (-0.07071, -0.07071, -5.478), (-0.07071, -0.07071, -1.478), (-0.08315, -0.05556, -5.478), (-0.08315, -0.05556, -1.478), (-0.09239, -0.03827, -5.478), (-0.09239, -0.03827, -1.478), (-0.09808, -0.01951, -5.478), (-0.09808, -0.01951, -1.478), (-0.1, 1.201e-06, -5.478), (-0.1, 1.201e-06, -1.478), (-0.09808, 0.01951, -5.478), (-0.09808, 0.01951, -1.478), (-0.09239, 0.03827, -5.478), (-0.09239, 0.03827, -1.478), (-0.08315, 0.05556, -5.478), (-0.08315, 0.05556, -1.478), (-0.07071, 0.07071, -5.478), (-0.07071, 0.07071, -1.478), (-0.05556, 0.08315, -5.478), (-0.05556, 0.08315, -1.478), (-0.03827, 0.09239, -5.478), (-0.03827, 0.09239, -1.478), (-0.01951, 0.09808, -5.478), (-0.01951, 0.09808, -1.478)], [], [(880, 245, 19, 239), (879, 249, 20, 240), (878, 250, 21, 241), (877, 252, 22, 242), (876, 253, 15, 235), (875, 254, 23, 243), (874, 255, 16, 236), (873, 257, 24, 244), (872, 258, 17, 237), (871, 246, 18, 238), (870, 270, 36, 266), (869, 272, 29, 259), (868, 273, 37, 267), (867, 274, 30, 260), (866, 276, 38, 268), (865, 277, 31, 261), (864, 278, 32, 262), (863, 280, 33, 263), (862, 282, 34, 264), (861, 271, 35, 265), (860, 293, 45, 285), (859, 297, 46, 286), (858, 299, 47, 287), (857, 301, 48, 288), (856, 302, 49, 289), (855, 304, 50, 290), (854, 305, 43, 283), (853, 306, 51, 291), (852, 294, 44, 284), (851, 296, 52, 292), (850, 318, 62, 312), (849, 320, 63, 313), (848, 322, 64, 314), (847, 323, 57, 307), (846, 324, 65, 315), (845, 325, 58, 308), (844, 327, 66, 316), (843, 328, 59, 309), (842, 329, 60, 310), (841, 319, 61, 311), (840, 341, 71, 331), (839, 343, 79, 339), (838, 345, 72, 332), (837, 347, 80, 340), (836, 348, 73, 333), (835, 349, 74, 334), (834, 351, 75, 335), (833, 353, 76, 336), (832, 354, 77, 337), (831, 344, 78, 338), (830, 365, 88, 358), (829, 368, 89, 359), (828, 370, 90, 360), (827, 371, 91, 361), (826, 373, 92, 362), (825, 374, 85, 355), (824, 375, 93, 363), (823, 376, 86, 356), (822, 378, 94, 364), (821, 366, 87, 357), (820, 390, 105, 385), (819, 393, 106, 386), (818, 394, 99, 379), (817, 395, 107, 387), (816, 396, 100, 380), (815, 398, 108, 388), (814, 399, 101, 381), (813, 400, 102, 382), (812, 402, 103, 383), (811, 391, 104, 384), (810, 413, 114, 404), (809, 416, 122, 412), (808, 418, 115, 405), (807, 419, 116, 406), (806, 421, 117, 407), (805, 423, 118, 408), (804, 424, 119, 409), (803, 426, 120, 410), (802, 414, 113, 403), (801, 417, 121, 411), (800, 437, 131, 431), (799, 441, 132, 432), (798, 442, 133, 433), (797, 444, 134, 434), (796, 445, 127, 427), (795, 446, 135, 435), (794, 447, 128, 428), (793, 449, 136, 436), (792, 450, 129, 429), (791, 438, 130, 430), (790, 461, 148, 458), (789, 463, 141, 451), (788, 465, 149, 459), (787, 466, 142, 452), (786, 468, 150, 460), (785, 469, 143, 453), (784, 470, 144, 454), (783, 472, 145, 455), (782, 474, 146, 456), (781, 462, 147, 457), (780, 485, 157, 477), (779, 489, 158, 478), (778, 491, 159, 479), (777, 493, 160, 480), (776, 494, 161, 481), (775, 496, 162, 482), (774, 497, 155, 475), (773, 498, 163, 483), (772, 486, 156, 476), (771, 488, 164, 484), (770, 509, 174, 504), (769, 512, 175, 505), (768, 514, 176, 506), (767, 515, 169, 499), (766, 516, 177, 507), (765, 517, 170, 500), (764, 519, 178, 508), (763, 520, 171, 501), (762, 521, 172, 502), (761, 510, 173, 503), (760, 534, 192, 532), (759, 536, 185, 525), (758, 539, 193, 533), (757, 540, 186, 526), (756, 541, 187, 527), (755, 543, 188, 528), (754, 545, 189, 529), (753, 546, 190, 530), (752, 535, 191, 531), (751, 537, 184, 524), (750, 558, 201, 551), (749, 561, 202, 552), (748, 563, 203, 553), (747, 564, 204, 554), (746, 566, 205, 555), (745, 567, 198, 548), (744, 568, 206, 556), (743, 569, 199, 549), (742, 571, 207, 557), (741, 559, 200, 550), (740, 582, 218, 578), (739, 585, 219, 579), (738, 586, 212, 572), (737, 587, 220, 580), (736, 588, 213, 573), (735, 590, 221, 581), (734, 591, 214, 574), (733, 592, 215, 575), (732, 594, 216, 576), (731, 583, 217, 577), (730, 597, 7, 231), (729, 600, 8, 232), (728, 601, 1, 225), (727, 602, 9, 233), (726, 603, 2, 226), (725, 605, 10, 234), (724, 606, 3, 227), (723, 607, 4, 228), (722, 609, 5, 229), (721, 598, 6, 230), (720, 256, 26, 616), (719, 248, 25, 617), (182, 610, 614), (718, 247, 27, 615), (182, 614, 618), (717, 619, 40, 275), (716, 620, 41, 279), (715, 623, 55, 298), (714, 300, 53, 622), (182, 618, 621), (713, 317, 67, 625), (182, 621, 624), (712, 626, 69, 330), (711, 628, 82, 346), (710, 629, 83, 350), (182, 624, 627), (709, 369, 95, 631), (182, 627, 630), (708, 632, 97, 367), (182, 630, 633), (707, 634, 110, 397), (706, 635, 111, 401), (705, 638, 125, 420), (704, 422, 123, 639), (182, 633, 636), (703, 440, 137, 641), (182, 636, 640), (702, 642, 139, 439), (701, 644, 152, 467), (700, 645, 153, 471), (182, 640, 643), (699, 648, 167, 490), (698, 492, 165, 647), (182, 643, 646), (182, 646, 649), (697, 650, 180, 518), (696, 651, 181, 522), (695, 652, 195, 538), (694, 653, 196, 542), (182, 649, 523), (693, 562, 208, 657), (182, 523, 654), (692, 656, 210, 560), (182, 654, 658), (691, 661, 223, 589), (690, 660, 224, 593), (689, 593, 224, 659), (182, 658, 610), (688, 613, 12, 604), (687, 612, 13, 608), (686, 608, 13, 611), (685, 279, 41, 662), (684, 298, 55, 663), (683, 330, 69, 664), (682, 350, 83, 665), (681, 367, 97, 666), (680, 401, 111, 667), (679, 420, 125, 637), (678, 439, 139, 668), (677, 471, 153, 669), (676, 490, 167, 670), (675, 522, 181, 671), (674, 542, 196, 672), (673, 560, 210, 655), (571, 673, 655, 207), (193, 672, 673, 571), (672, 196, 560, 673), (539, 674, 672, 193), (178, 671, 674, 539), (671, 181, 542, 674), (519, 675, 671, 178), (164, 670, 675, 519), (670, 167, 522, 675), (488, 676, 670, 164), (150, 669, 676, 488), (669, 153, 490, 676), (468, 677, 669, 150), (136, 668, 677, 468), (668, 139, 471, 677), (449, 678, 668, 136), (122, 637, 678, 449), (637, 125, 439, 678), (416, 679, 637, 122), (108, 667, 679, 416), (667, 111, 420, 679), (398, 680, 667, 108), (94, 666, 680, 398), (666, 97, 401, 680), (378, 681, 666, 94), (80, 665, 681, 378), (665, 83, 367, 681), (347, 682, 665, 80), (66, 664, 682, 347), (664, 69, 350, 682), (327, 683, 664, 66), (52, 663, 683, 327), (663, 55, 330, 683), (296, 684, 663, 52), (38, 662, 684, 296), (662, 41, 298, 684), (276, 685, 662, 38), (24, 615, 685, 276), (615, 27, 279, 685), (605, 686, 611, 10), (221, 659, 686, 605), (659, 224, 608, 686), (660, 687, 608, 224), (223, 604, 687, 660), (604, 12, 612, 687), (661, 688, 604, 223), (222, 596, 688, 661), (596, 11, 613, 688), (610, 599, 0), (610, 658, 599), (658, 211, 599), (590, 689, 659, 221), (207, 655, 689, 590), (655, 210, 593, 689), (656, 690, 593, 210), (209, 589, 690, 656), (589, 223, 660, 690), (657, 691, 589, 209), (208, 595, 691, 657), (595, 222, 661, 691), (658, 584, 211), (658, 654, 584), (654, 197, 584), (653, 692, 560, 196), (195, 570, 692, 653), (570, 209, 656, 692), (654, 565, 197), (654, 523, 565), (523, 183, 565), (652, 194, 562, 693), (195, 652, 693, 570), (570, 693, 657, 209), (523, 547, 183), (523, 649, 547), (649, 168, 547), (651, 694, 542, 181), (180, 538, 694, 651), (538, 195, 653, 694), (650, 695, 538, 180), (179, 544, 695, 650), (544, 194, 652, 695), (648, 696, 522, 167), (166, 518, 696, 648), (518, 180, 651, 696), (647, 697, 518, 166), (165, 511, 697, 647), (511, 179, 650, 697), (649, 513, 168), (649, 646, 513), (646, 154, 513), (646, 495, 154), (646, 643, 495), (643, 140, 495), (644, 151, 492, 698), (152, 644, 698, 487), (487, 698, 647, 166), (645, 699, 490, 153), (152, 487, 699, 645), (487, 166, 648, 699), (643, 464, 140), (643, 640, 464), (640, 126, 464), (642, 700, 471, 139), (138, 467, 700, 642), (467, 152, 645, 700), (641, 701, 467, 138), (137, 473, 701, 641), (473, 151, 644, 701), (638, 702, 439, 125), (124, 448, 702, 638), (448, 138, 642, 702), (640, 443, 126), (640, 636, 443), (636, 112, 443), (639, 123, 440, 703), (124, 639, 703, 448), (448, 703, 641, 138), (636, 425, 112), (636, 633, 425), (633, 98, 425), (634, 109, 422, 704), (110, 634, 704, 415), (415, 704, 639, 124), (635, 705, 420, 111), (110, 415, 705, 635), (415, 124, 638, 705), (632, 706, 401, 97), (96, 397, 706, 632), (397, 110, 635, 706), (631, 707, 397, 96), (95, 389, 707, 631), (389, 109, 634, 707), (633, 392, 98), (633, 630, 392), (630, 84, 392), (629, 708, 367, 83), (82, 377, 708, 629), (377, 96, 632, 708), (630, 372, 84), (630, 627, 372), (627, 70, 372), (628, 81, 369, 709), (82, 628, 709, 377), (377, 709, 631, 96), (627, 342, 70), (627, 624, 342), (624, 56, 342), (626, 710, 350, 69), (68, 346, 710, 626), (346, 82, 629, 710), (625, 711, 346, 68), (67, 352, 711, 625), (352, 81, 628, 711), (623, 712, 330, 55), (54, 326, 712, 623), (326, 68, 626, 712), (624, 321, 56), (624, 621, 321), (621, 42, 321), (622, 53, 317, 713), (54, 622, 713, 326), (326, 713, 625, 68), (621, 303, 42), (621, 618, 303), (618, 28, 303), (619, 39, 300, 714), (40, 619, 714, 295), (295, 714, 622, 54), (620, 715, 298, 41), (40, 295, 715, 620), (295, 54, 623, 715), (616, 716, 279, 27), (26, 275, 716, 616), (275, 40, 620, 716), (617, 717, 275, 26), (25, 281, 717, 617), (281, 39, 619, 717), (618, 269, 28), (618, 614, 269), (614, 14, 269), (257, 718, 615, 24), (10, 611, 718, 257), (611, 13, 247, 718), (614, 251, 14), (614, 610, 251), (610, 0, 251), (613, 11, 248, 719), (12, 613, 719, 256), (256, 719, 617, 26), (612, 12, 256, 720), (13, 612, 720, 247), (247, 720, 616, 27), (609, 721, 230, 5), (216, 577, 721, 609), (577, 217, 598, 721), (607, 722, 229, 4), (215, 576, 722, 607), (576, 216, 609, 722), (606, 723, 228, 3), (214, 575, 723, 606), (575, 215, 607, 723), (603, 724, 227, 2), (213, 574, 724, 603), (574, 214, 606, 724), (602, 725, 234, 9), (220, 581, 725, 602), (581, 221, 605, 725), (601, 726, 226, 1), (212, 573, 726, 601), (573, 213, 603, 726), (600, 727, 233, 8), (219, 580, 727, 600), (580, 220, 602, 727), (599, 728, 225, 0), (211, 572, 728, 599), (572, 212, 601, 728), (597, 729, 232, 7), (218, 579, 729, 597), (579, 219, 600, 729), (598, 730, 231, 6), (217, 578, 730, 598), (578, 218, 597, 730), (594, 731, 577, 216), (202, 553, 731, 594), (553, 203, 583, 731), (592, 732, 576, 215), (201, 552, 732, 592), (552, 202, 594, 732), (591, 733, 575, 214), (200, 551, 733, 591), (551, 201, 592, 733), (588, 734, 574, 213), (199, 550, 734, 588), (550, 200, 591, 734), (587, 735, 581, 220), (206, 557, 735, 587), (557, 207, 590, 735), (586, 736, 573, 212), (198, 549, 736, 586), (549, 199, 588, 736), (585, 737, 580, 219), (205, 556, 737, 585), (556, 206, 587, 737), (584, 738, 572, 211), (197, 548, 738, 584), (548, 198, 586, 738), (582, 739, 579, 218), (204, 555, 739, 582), (555, 205, 585, 739), (583, 740, 578, 217), (203, 554, 740, 583), (554, 204, 582, 740), (569, 741, 550, 199), (185, 526, 741, 569), (526, 186, 559, 741), (568, 742, 557, 206), (192, 533, 742, 568), (533, 193, 571, 742), (567, 743, 549, 198), (184, 525, 743, 567), (525, 185, 569, 743), (566, 744, 556, 205), (191, 532, 744, 566), (532, 192, 568, 744), (565, 745, 548, 197), (183, 524, 745, 565), (524, 184, 567, 745), (564, 746, 555, 204), (190, 531, 746, 564), (531, 191, 566, 746), (563, 747, 554, 203), (189, 530, 747, 563), (530, 190, 564, 747), (561, 748, 553, 202), (188, 529, 748, 561), (529, 189, 563, 748), (558, 749, 552, 201), (187, 528, 749, 558), (528, 188, 561, 749), (559, 750, 551, 200), (186, 527, 750, 559), (527, 187, 558, 750), (547, 751, 524, 183), (168, 499, 751, 547), (499, 169, 537, 751), (546, 752, 531, 190), (175, 506, 752, 546), (506, 176, 535, 752), (545, 753, 530, 189), (174, 505, 753, 545), (505, 175, 546, 753), (543, 754, 529, 188), (173, 504, 754, 543), (504, 174, 545, 754), (541, 755, 528, 187), (172, 503, 755, 541), (503, 173, 543, 755), (540, 756, 527, 186), (171, 502, 756, 540), (502, 172, 541, 756), (536, 757, 526, 185), (170, 501, 757, 536), (501, 171, 540, 757), (534, 758, 533, 192), (177, 508, 758, 534), (508, 178, 539, 758), (537, 759, 525, 184), (169, 500, 759, 537), (500, 170, 536, 759), (535, 760, 532, 191), (176, 507, 760, 535), (507, 177, 534, 760), (521, 761, 503, 172), (158, 479, 761, 521), (479, 159, 510, 761), (520, 762, 502, 171), (157, 478, 762, 520), (478, 158, 521, 762), (517, 763, 501, 170), (156, 477, 763, 517), (477, 157, 520, 763), (516, 764, 508, 177), (163, 484, 764, 516), (484, 164, 519, 764), (515, 765, 500, 169), (155, 476, 765, 515), (476, 156, 517, 765), (514, 766, 507, 176), (162, 483, 766, 514), (483, 163, 516, 766), (513, 767, 499, 168), (154, 475, 767, 513), (475, 155, 515, 767), (512, 768, 506, 175), (161, 482, 768, 512), (482, 162, 514, 768), (509, 769, 505, 174), (160, 481, 769, 509), (481, 161, 512, 769), (510, 770, 504, 173), (159, 480, 770, 510), (480, 160, 509, 770), (498, 771, 484, 163), (149, 460, 771, 498), (460, 150, 488, 771), (497, 772, 476, 155), (141, 452, 772, 497), (452, 142, 486, 772), (496, 773, 483, 162), (148, 459, 773, 496), (459, 149, 498, 773), (495, 774, 475, 154), (140, 451, 774, 495), (451, 141, 497, 774), (494, 775, 482, 161), (147, 458, 775, 494), (458, 148, 496, 775), (493, 776, 481, 160), (146, 457, 776, 493), (457, 147, 494, 776), (491, 777, 480, 159), (145, 456, 777, 491), (456, 146, 493, 777), (489, 778, 479, 158), (144, 455, 778, 489), (455, 145, 491, 778), (485, 779, 478, 157), (143, 454, 779, 485), (454, 144, 489, 779), (486, 780, 477, 156), (142, 453, 780, 486), (453, 143, 485, 780), (474, 781, 457, 146), (132, 433, 781, 474), (433, 133, 462, 781), (472, 782, 456, 145), (131, 432, 782, 472), (432, 132, 474, 782), (470, 783, 455, 144), (130, 431, 783, 470), (431, 131, 472, 783), (469, 784, 454, 143), (129, 430, 784, 469), (430, 130, 470, 784), (466, 785, 453, 142), (128, 429, 785, 466), (429, 129, 469, 785), (465, 786, 460, 149), (135, 436, 786, 465), (436, 136, 468, 786), (463, 787, 452, 141), (127, 428, 787, 463), (428, 128, 466, 787), (461, 788, 459, 148), (134, 435, 788, 461), (435, 135, 465, 788), (464, 789, 451, 140), (126, 427, 789, 464), (427, 127, 463, 789), (462, 790, 458, 147), (133, 434, 790, 462), (434, 134, 461, 790), (450, 791, 430, 129), (115, 406, 791, 450), (406, 116, 438, 791), (447, 792, 429, 128), (114, 405, 792, 447), (405, 115, 450, 792), (446, 793, 436, 135), (121, 412, 793, 446), (412, 122, 449, 793), (445, 794, 428, 127), (113, 404, 794, 445), (404, 114, 447, 794), (444, 795, 435, 134), (120, 411, 795, 444), (411, 121, 446, 795), (443, 796, 427, 126), (112, 403, 796, 443), (403, 113, 445, 796), (442, 797, 434, 133), (119, 410, 797, 442), (410, 120, 444, 797), (441, 798, 433, 132), (118, 409, 798, 441), (409, 119, 442, 798), (437, 799, 432, 131), (117, 408, 799, 437), (408, 118, 441, 799), (438, 800, 431, 130), (116, 407, 800, 438), (407, 117, 437, 800), (426, 801, 411, 120), (106, 387, 801, 426), (387, 107, 417, 801), (425, 802, 403, 112), (98, 379, 802, 425), (379, 99, 414, 802), (424, 803, 410, 119), (105, 386, 803, 424), (386, 106, 426, 803), (423, 804, 409, 118), (104, 385, 804, 423), (385, 105, 424, 804), (421, 805, 408, 117), (103, 384, 805, 421), (384, 104, 423, 805), (419, 806, 407, 116), (102, 383, 806, 419), (383, 103, 421, 806), (418, 807, 406, 115), (101, 382, 807, 418), (382, 102, 419, 807), (413, 808, 405, 114), (100, 381, 808, 413), (381, 101, 418, 808), (417, 809, 412, 121), (107, 388, 809, 417), (388, 108, 416, 809), (414, 810, 404, 113), (99, 380, 810, 414), (380, 100, 413, 810), (402, 811, 384, 103), (89, 360, 811, 402), (360, 90, 391, 811), (400, 812, 383, 102), (88, 359, 812, 400), (359, 89, 402, 812), (399, 813, 382, 101), (87, 358, 813, 399), (358, 88, 400, 813), (396, 814, 381, 100), (86, 357, 814, 396), (357, 87, 399, 814), (395, 815, 388, 107), (93, 364, 815, 395), (364, 94, 398, 815), (394, 816, 380, 99), (85, 356, 816, 394), (356, 86, 396, 816), (393, 817, 387, 106), (92, 363, 817, 393), (363, 93, 395, 817), (392, 818, 379, 98), (84, 355, 818, 392), (355, 85, 394, 818), (390, 819, 386, 105), (91, 362, 819, 390), (362, 92, 393, 819), (391, 820, 385, 104), (90, 361, 820, 391), (361, 91, 390, 820), (376, 821, 357, 86), (72, 333, 821, 376), (333, 73, 366, 821), (375, 822, 364, 93), (79, 340, 822, 375), (340, 80, 378, 822), (374, 823, 356, 85), (71, 332, 823, 374), (332, 72, 376, 823), (373, 824, 363, 92), (78, 339, 824, 373), (339, 79, 375, 824), (372, 825, 355, 84), (70, 331, 825, 372), (331, 71, 374, 825), (371, 826, 362, 91), (77, 338, 826, 371), (338, 78, 373, 826), (370, 827, 361, 90), (76, 337, 827, 370), (337, 77, 371, 827), (368, 828, 360, 89), (75, 336, 828, 368), (336, 76, 370, 828), (365, 829, 359, 88), (74, 335, 829, 365), (335, 75, 368, 829), (366, 830, 358, 87), (73, 334, 830, 366), (334, 74, 365, 830), (354, 831, 338, 77), (63, 314, 831, 354), (314, 64, 344, 831), (353, 832, 337, 76), (62, 313, 832, 353), (313, 63, 354, 832), (351, 833, 336, 75), (61, 312, 833, 351), (312, 62, 353, 833), (349, 834, 335, 74), (60, 311, 834, 349), (311, 61, 351, 834), (348, 835, 334, 73), (59, 310, 835, 348), (310, 60, 349, 835), (345, 836, 333, 72), (58, 309, 836, 345), (309, 59, 348, 836), (343, 837, 340, 79), (65, 316, 837, 343), (316, 66, 347, 837), (341, 838, 332, 71), (57, 308, 838, 341), (308, 58, 345, 838), (344, 839, 339, 78), (64, 315, 839, 344), (315, 65, 343, 839), (342, 840, 331, 70), (56, 307, 840, 342), (307, 57, 341, 840), (329, 841, 311, 60), (46, 287, 841, 329), (287, 47, 319, 841), (328, 842, 310, 59), (45, 286, 842, 328), (286, 46, 329, 842), (325, 843, 309, 58), (44, 285, 843, 325), (285, 45, 328, 843), (324, 844, 316, 65), (51, 292, 844, 324), (292, 52, 327, 844), (323, 845, 308, 57), (43, 284, 845, 323), (284, 44, 325, 845), (322, 846, 315, 64), (50, 291, 846, 322), (291, 51, 324, 846), (321, 847, 307, 56), (42, 283, 847, 321), (283, 43, 323, 847), (320, 848, 314, 63), (49, 290, 848, 320), (290, 50, 322, 848), (318, 849, 313, 62), (48, 289, 849, 318), (289, 49, 320, 849), (319, 850, 312, 61), (47, 288, 850, 319), (288, 48, 318, 850), (306, 851, 292, 51), (37, 268, 851, 306), (268, 38, 296, 851), (305, 852, 284, 43), (29, 260, 852, 305), (260, 30, 294, 852), (304, 853, 291, 50), (36, 267, 853, 304), (267, 37, 306, 853), (303, 854, 283, 42), (28, 259, 854, 303), (259, 29, 305, 854), (302, 855, 290, 49), (35, 266, 855, 302), (266, 36, 304, 855), (301, 856, 289, 48), (34, 265, 856, 301), (265, 35, 302, 856), (299, 857, 288, 47), (33, 264, 857, 299), (264, 34, 301, 857), (297, 858, 287, 46), (32, 263, 858, 297), (263, 33, 299, 858), (293, 859, 286, 45), (31, 262, 859, 293), (262, 32, 297, 859), (294, 860, 285, 44), (30, 261, 860, 294), (261, 31, 293, 860), (282, 861, 265, 34), (20, 241, 861, 282), (241, 21, 271, 861), (280, 862, 264, 33), (19, 240, 862, 280), (240, 20, 282, 862), (278, 863, 263, 32), (18, 239, 863, 278), (239, 19, 280, 863), (277, 864, 262, 31), (17, 238, 864, 277), (238, 18, 278, 864), (274, 865, 261, 30), (16, 237, 865, 274), (237, 17, 277, 865), (273, 866, 268, 37), (23, 244, 866, 273), (244, 24, 276, 866), (272, 867, 260, 29), (15, 236, 867, 272), (236, 16, 274, 867), (270, 868, 267, 36), (22, 243, 868, 270), (243, 23, 273, 868), (269, 869, 259, 28), (14, 235, 869, 269), (235, 15, 272, 869), (271, 870, 266, 35), (21, 242, 870, 271), (242, 22, 270, 870), (258, 871, 238, 17), (3, 228, 871, 258), (228, 4, 246, 871), (255, 872, 237, 16), (2, 227, 872, 255), (227, 3, 258, 872), (254, 873, 244, 23), (9, 234, 873, 254), (234, 10, 257, 873), (253, 874, 236, 15), (1, 226, 874, 253), (226, 2, 255, 874), (252, 875, 243, 22), (8, 233, 875, 252), (233, 9, 254, 875), (251, 876, 235, 14), (0, 225, 876, 251), (225, 1, 253, 876), (250, 877, 242, 21), (7, 232, 877, 250), (232, 8, 252, 877), (249, 878, 241, 20), (6, 231, 878, 249), (231, 7, 250, 878), (245, 879, 240, 19), (5, 230, 879, 245), (230, 6, 249, 879), (246, 880, 239, 18), (4, 229, 880, 246), (229, 5, 245, 880), (881, 946, 945, 883), (883, 945, 947, 885), (885, 947, 948, 887), (887, 948, 949, 889), (889, 949, 950, 891), (891, 950, 951, 893), (893, 951, 952, 895), (895, 952, 953, 897), (897, 953, 954, 899), (899, 954, 955, 901), (901, 955, 956, 903), (903, 956, 957, 905), (905, 957, 958, 907), (907, 958, 959, 909), (909, 959, 960, 911), (911, 960, 961, 913), (913, 961, 962, 915), (915, 962, 963, 917), (917, 963, 964, 919), (919, 964, 965, 921), (921, 965, 966, 923), (923, 966, 967, 925), (925, 967, 968, 927), (927, 968, 969, 929), (929, 969, 970, 931), (931, 970, 971, 933), (933, 971, 972, 935), (935, 972, 973, 937), (937, 973, 974, 939), (939, 974, 975, 941), (884, 882, 944, 942, 940, 938, 936, 934, 932, 930, 928, 926, 924, 922, 920, 918, 916, 914, 912, 910, 908, 906, 904, 902, 900, 898, 896, 894, 892, 890, 888, 886), (943, 976, 946, 881), (941, 975, 976, 943), (881, 883, 885, 887, 889, 891, 893, 895, 897, 899, 901, 903, 905, 907, 909, 911, 913, 915, 917, 919, 921, 923, 925, 927, 929, 931, 933, 935, 937, 939, 941, 943), (882, 884, 945, 946), (884, 886, 947, 945), (886, 888, 948, 947), (888, 890, 949, 948), (890, 892, 950, 949), (892, 894, 951, 950), (894, 896, 952, 951), (896, 898, 953, 952), (898, 900, 954, 953), (900, 902, 955, 954), (902, 904, 956, 955), (904, 906, 957, 956), (906, 908, 958, 957), (908, 910, 959, 958), (910, 912, 960, 959), (912, 914, 961, 960), (914, 916, 962, 961), (916, 918, 963, 962), (918, 920, 964, 963), (920, 922, 965, 964), (922, 924, 966, 965), (924, 926, 967, 966), (926, 928, 968, 967), (928, 930, 969, 968), (930, 932, 970, 969), (932, 934, 971, 970), (934, 936, 972, 971), (936, 938, 973, 972), (938, 940, 974, 973), (940, 942, 975, 974), (942, 944, 976, 975), (944, 882, 946, 976), (977, 978, 980, 979), (979, 980, 982, 981), (981, 982, 984, 983), (983, 984, 986, 985), (985, 986, 988, 987), (987, 988, 990, 989), (989, 990, 992, 991), (991, 992, 994, 993), (993, 994, 996, 995), (995, 996, 998, 997), (997, 998, 1000, 999), (999, 1000, 1002, 1001), (1001, 1002, 1004, 1003), (1003, 1004, 1006, 1005), (1005, 1006, 1008, 1007), (1007, 1008, 1010, 1009), (1009, 1010, 1012, 1011), (1011, 1012, 1014, 1013), (1013, 1014, 1016, 1015), (1015, 1016, 1018, 1017), (1017, 1018, 1020, 1019), (1019, 1020, 1022, 1021), (1021, 1022, 1024, 1023), (1023, 1024, 1026, 1025), (1025, 1026, 1028, 1027), (1027, 1028, 1030, 1029), (1029, 1030, 1032, 1031), (1031, 1032, 1034, 1033), (1033, 1034, 1036, 1035), (1035, 1036, 1038, 1037), (980, 978, 1040, 1038, 1036, 1034, 1032, 1030, 1028, 1026, 1024, 1022, 1020, 1018, 1016, 1014, 1012, 1010, 1008, 1006, 1004, 1002, 1000, 998, 996, 994, 992, 990, 988, 986, 984, 982), (1039, 1040, 978, 977), (1037, 1038, 1040, 1039), (977, 979, 981, 983, 985, 987, 989, 991, 993, 995, 997, 999, 1001, 1003, 1005, 1007, 1009, 1011, 1013, 1015, 1017, 1019, 1021, 1023, 1025, 1027, 1029, 1031, 1033, 1035, 1037, 1039)])
me_mesh_003.polygons.foreach_set('use_smooth', [1, 1, 1, 1, 1, 1, 1, 1, 1, 1, 1, 1, 1, 1, 1, 1, 1, 1, 1, 1, 1, 1, 1, 1, 1, 1, 1, 1, 1, 1, 1, 1, 1, 1, 1, 1, 1, 1, 1, 1, 1, 1, 1, 1, 1, 1, 1, 1, 1, 1, 1, 1, 1, 1, 1, 1, 1, 1, 1, 1, 1, 1, 1, 1, 1, 1, 1, 1, 1, 1, 1, 1, 1, 1, 1, 1, 1, 1, 1, 1, 1, 1, 1, 1, 1, 1, 1, 1, 1, 1, 1, 1, 1, 1, 1, 1, 1, 1, 1, 1, 1, 1, 1, 1, 1, 1, 1, 1, 1, 1, 1, 1, 1, 1, 1, 1, 1, 1, 1, 1, 1, 1, 1, 1, 1, 1, 1, 1, 1, 1, 1, 1, 1, 1, 1, 1, 1, 1, 1, 1, 1, 1, 1, 1, 1, 1, 1, 1, 1, 1, 1, 1, 1, 1, 1, 1, 1, 1, 1, 1, 1, 1, 1, 1, 1, 1, 1, 1, 1, 1, 1, 1, 1, 1, 1, 1, 1, 1, 1, 1, 1, 1, 1, 1, 1, 1, 1, 1, 1, 1, 1, 1, 1, 1, 1, 1, 1, 1, 1, 1, 1, 1, 1, 1, 1, 1, 1, 1, 1, 1, 1, 1, 1, 1, 1, 1, 1, 1, 1, 1, 1, 1, 1, 1, 1, 1, 1, 1, 1, 1, 1, 1, 1, 1, 1, 1, 1, 1, 1, 1, 1, 1, 1, 1, 1, 1, 1, 1, 1, 1, 1, 1, 1, 1, 1, 1, 1, 1, 1, 1, 1, 1, 1, 1, 1, 1, 1, 1, 1, 1, 1, 1, 1, 1, 1, 1, 1, 1, 1, 1, 1, 1, 1, 1, 1, 1, 1, 1, 1, 1, 1, 1, 1, 1, 1, 1, 1, 1, 1, 1, 1, 1, 1, 1, 1, 1, 1, 1, 1, 1, 1, 1, 1, 1, 1, 1, 1, 1, 1, 1, 1, 1, 1, 1, 1, 1, 1, 1, 1, 1, 1, 1, 1, 1, 1, 1, 1, 1, 1, 1, 1, 1, 1, 1, 1, 1, 1, 1, 1, 1, 1, 1, 1, 1, 1, 1, 1, 1, 1, 1, 1, 1, 1, 1, 1, 1, 1, 1, 1, 1, 1, 1, 1, 1, 1, 1, 1, 1, 1, 1, 1, 1, 1, 1, 1, 1, 1, 1, 1, 1, 1, 1, 1, 1, 1, 1, 1, 1, 1, 1, 1, 1, 1, 1, 1, 1, 1, 1, 1, 1, 1, 1, 1, 1, 1, 1, 1, 1, 1, 1, 1, 1, 1, 1, 1, 1, 1, 1, 1, 1, 1, 1, 1, 1, 1, 1, 1, 1, 1, 1, 1, 1, 1, 1, 1, 1, 1, 1, 1, 1, 1, 1, 1, 1, 1, 1, 1, 1, 1, 1, 1, 1, 1, 1, 1, 1, 1, 1, 1, 1, 1, 1, 1, 1, 1, 1, 1, 1, 1, 1, 1, 1, 1, 1, 1, 1, 1, 1, 1, 1, 1, 1, 1, 1, 1, 1, 1, 1, 1, 1, 1, 1, 1, 1, 1, 1, 1, 1, 1, 1, 1, 1, 1, 1, 1, 1, 1, 1, 1, 1, 1, 1, 1, 1, 1, 1, 1, 1, 1, 1, 1, 1, 1, 1, 1, 1, 1, 1, 1, 1, 1, 1, 1, 1, 1, 1, 1, 1, 1, 1, 1, 1, 1, 1, 1, 1, 1, 1, 1, 1, 1, 1, 1, 1, 1, 1, 1, 1, 1, 1, 1, 1, 1, 1, 1, 1, 1, 1, 1, 1, 1, 1, 1, 1, 1, 1, 1, 1, 1, 1, 1, 1, 1, 1, 1, 1, 1, 1, 1, 1, 1, 1, 1, 1, 1, 1, 1, 1, 1, 1, 1, 1, 1, 1, 1, 1, 1, 1, 1, 1, 1, 1, 1, 1, 1, 1, 1, 1, 1, 1, 1, 1, 1, 1, 1, 1, 1, 1, 1, 1, 1, 1, 1, 1, 1, 1, 1, 1, 1, 1, 1, 1, 1, 1, 1, 1, 1, 1, 1, 1, 1, 1, 1, 1, 1, 1, 1, 1, 1, 1, 1, 1, 1, 1, 1, 1, 1, 1, 1, 1, 1, 1, 1, 1, 1, 1, 1, 1, 1, 1, 1, 1, 1, 1, 1, 1, 1, 1, 1, 1, 1, 1, 1, 1, 1, 1, 1, 1, 1, 1, 1, 1, 1, 1, 1, 1, 1, 1, 1, 1, 1, 1, 1, 1, 1, 1, 1, 1, 1, 1, 1, 1, 1, 1, 1, 1, 1, 1, 1, 1, 1, 1, 1, 1, 1, 1, 1, 1, 1, 1, 1, 1, 1, 1, 1, 1, 1, 1, 1, 1, 1, 1, 1, 1, 1, 1, 1, 1, 1, 1, 1, 1, 1, 1, 1, 1, 1, 1, 1, 1, 1, 1, 1, 1, 1, 1, 1, 1, 1, 1, 1, 1, 1, 1, 1, 1, 1, 1, 1, 1, 1, 1, 1, 1, 1, 1, 1, 1, 1, 1, 1, 1, 1, 1, 1, 1, 1, 1, 1, 1, 1, 1, 1, 1, 1, 1, 1, 1, 1, 1, 1, 1, 1, 1, 1, 1, 1, 1, 1, 1, 1, 1, 1, 1, 1, 1, 1, 1, 1, 1, 1, 1, 1, 1, 1, 1, 1, 1, 1, 1, 1, 1, 1, 1, 1, 1, 1, 1, 1, 1, 1, 1, 1, 1, 1, 1, 1, 1, 1, 1, 1, 1, 1, 1, 1, 1, 1, 1, 1, 1, 1, 1, 1, 1, 1, 1, 0, 0, 0, 0, 0, 0, 0, 0, 0, 0, 0, 0, 0, 0, 0, 0, 0, 0, 0, 0, 0, 0, 0, 0, 0, 0, 0, 0, 0, 0, 0, 0, 0, 0, 0, 0, 0, 0, 0, 0, 0, 0, 0, 0, 0, 0, 0, 0, 0, 0, 0, 0, 0, 0, 0, 0, 0, 0, 0, 0, 0, 0, 0, 0, 0, 0, 0, 0, 0, 0, 0, 0, 0, 0, 0, 0, 0, 0, 0, 0, 0, 0, 0, 0, 0, 0, 0, 0, 0, 0, 0, 0, 0, 0, 0, 0, 0, 0, 0, 0])
me_mesh_003.materials.append(mat_glass_007)
me_mesh_003.use_remesh_preserve_volume = False
me_mesh_003.use_remesh_preserve_attributes = False
me_mesh_003.use_mirror_vertex_groups = False
me_mesh_003.update()

# ---- objects
ob_glass_top = bpy.data.objects.new('Glass Top', me_mesh_003)

# ---- transforms, parenting, visibility, modifiers, constraints
ob_glass_top.location = (0.0, 0.0, 0.0)
ob_glass_top.delta_scale = (0.15, 0.15, 0.15)
ob_glass_top.lineart.crease_threshold = 0.0

# ---- collection membership
col_collection.objects.link(ob_glass_top)

# ---- scene / render settings (as saved in the file)
scene.frame_start = 1; scene.frame_end = 250; scene.frame_set(1)
scene.render.engine = 'BLENDER_EEVEE_NEXT'
scene.cycles.use_denoising = False
scene.cycles.samples = 128
scene.cycles.sampling_pattern = 'TABULATED_SOBOL'
scene.cycles.use_adaptive_sampling = False
scene.cycles.use_light_tree = False
scene.view_settings.view_transform = 'Filmic'
bpy.context.view_layer.update()

# ---- added for rendering (the .blend has no active camera and no usable light): camera, sun
cam_auto = bpy.data.cameras.new('AutoCamera')
cam_auto.lens = 50.0
cam_auto.sensor_width = 36.0
cam_auto.clip_end = 1000.0
ob_auto_camera = bpy.data.objects.new('AutoCamera', cam_auto)
scene.collection.objects.link(ob_auto_camera)
ob_auto_camera.location = (1.13818, -1.36582, 0.6302)
ob_auto_camera.rotation_euler = (1.09748, -7.21219e-08, 0.694738)
scene.camera = ob_auto_camera
light_auto_sun = bpy.data.lights.new('AutoSun', 'SUN')
light_auto_sun.energy = 3.0
light_auto_sun.angle = 0.0523599
ob_auto_sun = bpy.data.objects.new('AutoSun', light_auto_sun)
scene.collection.objects.link(ob_auto_sun)
ob_auto_sun.rotation_euler = (0.872665, 0.174533, 0.523599)
bpy.context.view_layer.update()
